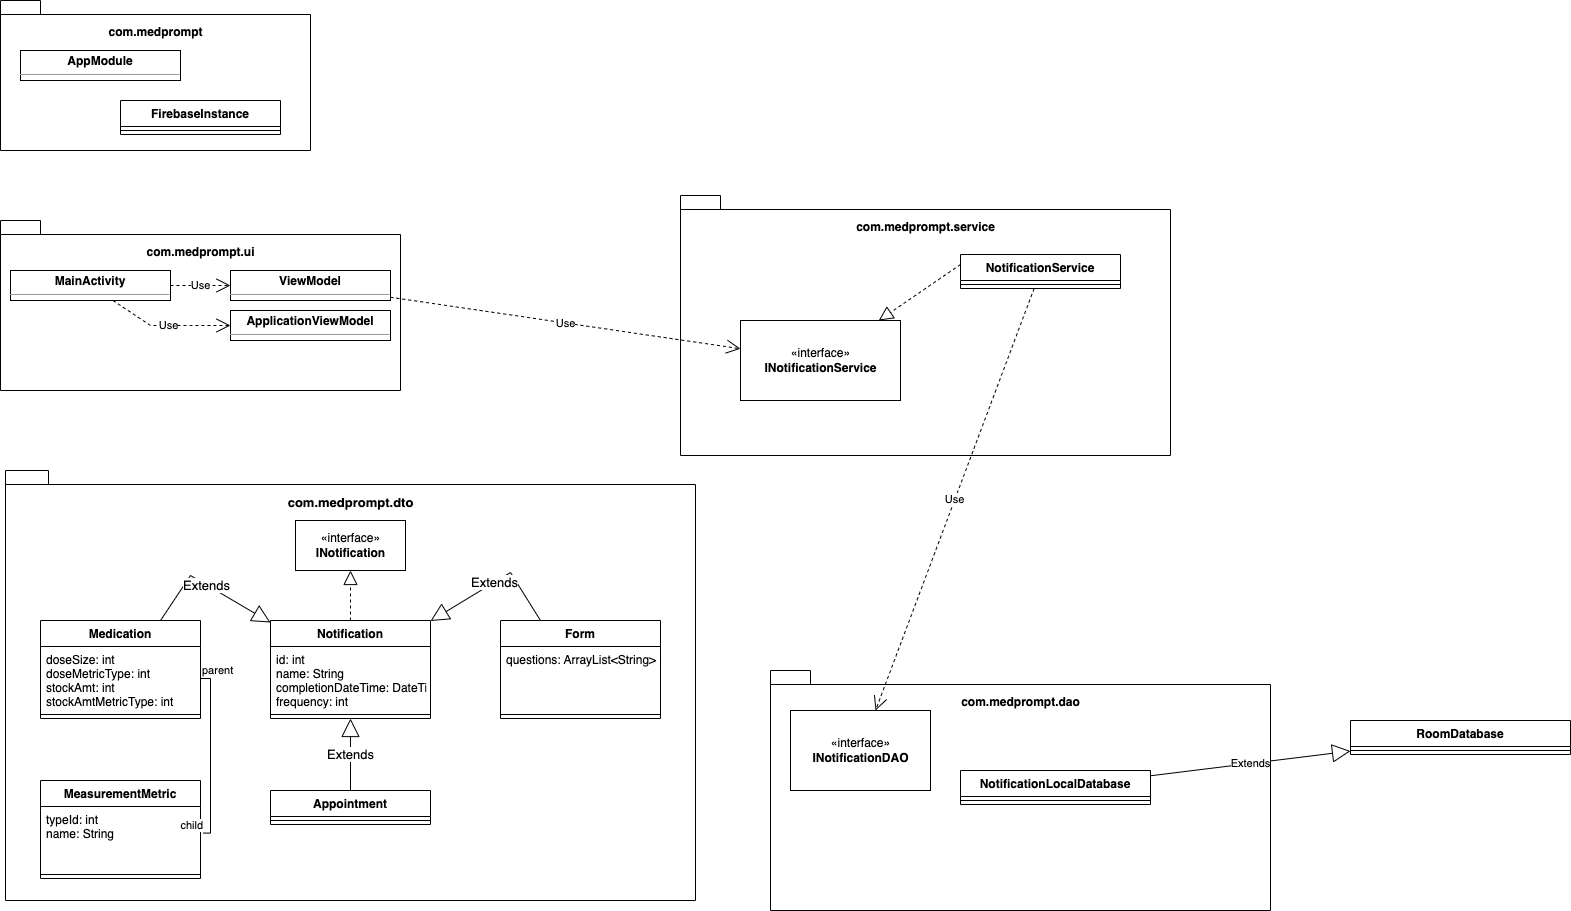

The diagram above was exported from draw.io. Its source (the exported page's mxGraphModel, read from the mxfile embedded in the PNG):
<mxGraphModel dx="1657" dy="1011" grid="1" gridSize="10" guides="1" tooltips="1" connect="1" arrows="1" fold="1" page="1" pageScale="1" pageWidth="827" pageHeight="1169" background="none" math="0" shadow="0">
  <root>
    <mxCell id="0" />
    <mxCell id="1" parent="0" />
    <mxCell id="OAUI5lwhTBNyL7AE0GEN-1" value="com.medprompt" style="shape=folder;fontStyle=1;spacingTop=10;tabWidth=40;tabHeight=14;tabPosition=left;html=1;verticalAlign=top;spacing=10;" parent="1" vertex="1">
      <mxGeometry x="20" y="10" width="310" height="150" as="geometry" />
    </mxCell>
    <mxCell id="OAUI5lwhTBNyL7AE0GEN-2" value="com.medprompt.dto" style="shape=folder;fontStyle=1;spacingTop=10;tabWidth=40;tabHeight=14;tabPosition=left;html=1;shadow=0;sketch=0;strokeWidth=1;gradientColor=none;verticalAlign=top;horizontal=1;fontSize=13;labelBackgroundColor=none;spacing=10;" parent="1" vertex="1">
      <mxGeometry x="25" y="480" width="690" height="430" as="geometry" />
    </mxCell>
    <mxCell id="OAUI5lwhTBNyL7AE0GEN-3" value="com.medprompt.ui" style="shape=folder;fontStyle=1;spacingTop=10;tabWidth=40;tabHeight=14;tabPosition=left;html=1;horizontal=1;verticalAlign=top;spacing=10;" parent="1" vertex="1">
      <mxGeometry x="20" y="230" width="400" height="170" as="geometry" />
    </mxCell>
    <mxCell id="OAUI5lwhTBNyL7AE0GEN-4" value="com.medprompt.dao" style="shape=folder;fontStyle=1;spacingTop=10;tabWidth=40;tabHeight=14;tabPosition=left;html=1;verticalAlign=top;spacing=10;" parent="1" vertex="1">
      <mxGeometry x="790" y="680" width="500" height="240" as="geometry" />
    </mxCell>
    <mxCell id="OAUI5lwhTBNyL7AE0GEN-5" value="com.medprompt.service" style="shape=folder;fontStyle=1;spacingTop=10;tabWidth=40;tabHeight=14;tabPosition=left;html=1;verticalAlign=top;spacing=10;" parent="1" vertex="1">
      <mxGeometry x="700" y="205" width="490" height="260" as="geometry" />
    </mxCell>
    <mxCell id="OAUI5lwhTBNyL7AE0GEN-26" value="" style="edgeStyle=orthogonalEdgeStyle;rounded=0;orthogonalLoop=1;jettySize=auto;html=1;fontSize=13;" parent="1" edge="1">
      <mxGeometry relative="1" as="geometry">
        <mxPoint x="450" y="760" as="targetPoint" />
      </mxGeometry>
    </mxCell>
    <mxCell id="OAUI5lwhTBNyL7AE0GEN-18" value="Notification" style="swimlane;fontStyle=1;align=center;verticalAlign=top;childLayout=stackLayout;horizontal=1;startSize=26;horizontalStack=0;resizeParent=1;resizeParentMax=0;resizeLast=0;collapsible=1;marginBottom=0;" parent="1" vertex="1">
      <mxGeometry x="290" y="630" width="160" height="98" as="geometry" />
    </mxCell>
    <mxCell id="OAUI5lwhTBNyL7AE0GEN-19" value="id: int&#10;name: String&#10;completionDateTime: DateTime&#10;frequency: int" style="text;strokeColor=none;fillColor=none;align=left;verticalAlign=top;spacingLeft=4;spacingRight=4;overflow=hidden;rotatable=0;points=[[0,0.5],[1,0.5]];portConstraint=eastwest;" parent="OAUI5lwhTBNyL7AE0GEN-18" vertex="1">
      <mxGeometry y="26" width="160" height="64" as="geometry" />
    </mxCell>
    <mxCell id="OAUI5lwhTBNyL7AE0GEN-20" value="" style="line;strokeWidth=1;fillColor=none;align=left;verticalAlign=middle;spacingTop=-1;spacingLeft=3;spacingRight=3;rotatable=0;labelPosition=right;points=[];portConstraint=eastwest;" parent="OAUI5lwhTBNyL7AE0GEN-18" vertex="1">
      <mxGeometry y="90" width="160" height="8" as="geometry" />
    </mxCell>
    <mxCell id="OAUI5lwhTBNyL7AE0GEN-27" value="Medication" style="swimlane;fontStyle=1;align=center;verticalAlign=top;childLayout=stackLayout;horizontal=1;startSize=26;horizontalStack=0;resizeParent=1;resizeParentMax=0;resizeLast=0;collapsible=1;marginBottom=0;" parent="1" vertex="1">
      <mxGeometry x="60" y="630" width="160" height="98" as="geometry" />
    </mxCell>
    <mxCell id="OAUI5lwhTBNyL7AE0GEN-28" value="doseSize: int&#10;doseMetricType: int&#10;stockAmt: int&#10;stockAmtMetricType: int" style="text;strokeColor=none;fillColor=none;align=left;verticalAlign=top;spacingLeft=4;spacingRight=4;overflow=hidden;rotatable=0;points=[[0,0.5],[1,0.5]];portConstraint=eastwest;" parent="OAUI5lwhTBNyL7AE0GEN-27" vertex="1">
      <mxGeometry y="26" width="160" height="64" as="geometry" />
    </mxCell>
    <mxCell id="OAUI5lwhTBNyL7AE0GEN-29" value="" style="line;strokeWidth=1;fillColor=none;align=left;verticalAlign=middle;spacingTop=-1;spacingLeft=3;spacingRight=3;rotatable=0;labelPosition=right;points=[];portConstraint=eastwest;" parent="OAUI5lwhTBNyL7AE0GEN-27" vertex="1">
      <mxGeometry y="90" width="160" height="8" as="geometry" />
    </mxCell>
    <mxCell id="OAUI5lwhTBNyL7AE0GEN-32" value="Extends" style="endArrow=block;endSize=16;endFill=0;html=1;rounded=0;fontSize=13;exitX=0.75;exitY=0;exitDx=0;exitDy=0;" parent="1" source="OAUI5lwhTBNyL7AE0GEN-27" target="OAUI5lwhTBNyL7AE0GEN-18" edge="1">
      <mxGeometry width="160" relative="1" as="geometry">
        <mxPoint x="150" y="680" as="sourcePoint" />
        <mxPoint x="310" y="680" as="targetPoint" />
        <Array as="points">
          <mxPoint x="210" y="585" />
        </Array>
      </mxGeometry>
    </mxCell>
    <mxCell id="OAUI5lwhTBNyL7AE0GEN-33" value="Appointment" style="swimlane;fontStyle=1;align=center;verticalAlign=top;childLayout=stackLayout;horizontal=1;startSize=26;horizontalStack=0;resizeParent=1;resizeParentMax=0;resizeLast=0;collapsible=1;marginBottom=0;" parent="1" vertex="1">
      <mxGeometry x="290" y="800" width="160" height="34" as="geometry" />
    </mxCell>
    <mxCell id="OAUI5lwhTBNyL7AE0GEN-35" value="" style="line;strokeWidth=1;fillColor=none;align=left;verticalAlign=middle;spacingTop=-1;spacingLeft=3;spacingRight=3;rotatable=0;labelPosition=right;points=[];portConstraint=eastwest;" parent="OAUI5lwhTBNyL7AE0GEN-33" vertex="1">
      <mxGeometry y="26" width="160" height="8" as="geometry" />
    </mxCell>
    <mxCell id="OAUI5lwhTBNyL7AE0GEN-38" value="Extends" style="endArrow=block;endSize=16;endFill=0;html=1;rounded=0;fontSize=13;exitX=0.5;exitY=0;exitDx=0;exitDy=0;" parent="1" source="OAUI5lwhTBNyL7AE0GEN-33" target="OAUI5lwhTBNyL7AE0GEN-18" edge="1">
      <mxGeometry width="160" relative="1" as="geometry">
        <mxPoint x="280" y="740" as="sourcePoint" />
        <mxPoint x="440" y="740" as="targetPoint" />
      </mxGeometry>
    </mxCell>
    <mxCell id="OAUI5lwhTBNyL7AE0GEN-41" value="Form" style="swimlane;fontStyle=1;align=center;verticalAlign=top;childLayout=stackLayout;horizontal=1;startSize=26;horizontalStack=0;resizeParent=1;resizeParentMax=0;resizeLast=0;collapsible=1;marginBottom=0;" parent="1" vertex="1">
      <mxGeometry x="520" y="630" width="160" height="98" as="geometry" />
    </mxCell>
    <mxCell id="OAUI5lwhTBNyL7AE0GEN-46" value="Extends" style="endArrow=block;endSize=16;endFill=0;html=1;rounded=0;fontSize=13;" parent="OAUI5lwhTBNyL7AE0GEN-41" target="OAUI5lwhTBNyL7AE0GEN-18" edge="1">
      <mxGeometry width="160" relative="1" as="geometry">
        <mxPoint x="40" as="sourcePoint" />
        <mxPoint x="-80" y="-100" as="targetPoint" />
        <Array as="points">
          <mxPoint x="10" y="-48" />
        </Array>
      </mxGeometry>
    </mxCell>
    <mxCell id="OAUI5lwhTBNyL7AE0GEN-42" value="questions: ArrayList&lt;String&gt;" style="text;strokeColor=none;fillColor=none;align=left;verticalAlign=top;spacingLeft=4;spacingRight=4;overflow=hidden;rotatable=0;points=[[0,0.5],[1,0.5]];portConstraint=eastwest;" parent="OAUI5lwhTBNyL7AE0GEN-41" vertex="1">
      <mxGeometry y="26" width="160" height="64" as="geometry" />
    </mxCell>
    <mxCell id="OAUI5lwhTBNyL7AE0GEN-43" value="" style="line;strokeWidth=1;fillColor=none;align=left;verticalAlign=middle;spacingTop=-1;spacingLeft=3;spacingRight=3;rotatable=0;labelPosition=right;points=[];portConstraint=eastwest;" parent="OAUI5lwhTBNyL7AE0GEN-41" vertex="1">
      <mxGeometry y="90" width="160" height="8" as="geometry" />
    </mxCell>
    <mxCell id="5IRW-PGmlcK1vpNQooY7-3" value="&lt;p style=&quot;margin:0px;margin-top:4px;text-align:center;&quot;&gt;&lt;b&gt;MainActivity&lt;/b&gt;&lt;/p&gt;&lt;hr size=&quot;1&quot;&gt;&lt;p style=&quot;margin:0px;margin-left:4px;&quot;&gt;&lt;br&gt;&lt;/p&gt;" style="verticalAlign=top;align=left;overflow=fill;fontSize=12;fontFamily=Helvetica;html=1;" parent="1" vertex="1">
      <mxGeometry x="30" y="280" width="160" height="30" as="geometry" />
    </mxCell>
    <mxCell id="5IRW-PGmlcK1vpNQooY7-5" value="&lt;p style=&quot;margin:0px;margin-top:4px;text-align:center;&quot;&gt;&lt;b&gt;ViewModel&lt;/b&gt;&lt;/p&gt;&lt;hr size=&quot;1&quot;&gt;&lt;p style=&quot;margin:0px;margin-left:4px;&quot;&gt;&lt;br&gt;&lt;/p&gt;" style="verticalAlign=top;align=left;overflow=fill;fontSize=12;fontFamily=Helvetica;html=1;" parent="1" vertex="1">
      <mxGeometry x="250" y="280" width="160" height="30" as="geometry" />
    </mxCell>
    <mxCell id="5IRW-PGmlcK1vpNQooY7-6" value="&lt;p style=&quot;margin:0px;margin-top:4px;text-align:center;&quot;&gt;&lt;b&gt;ApplicationViewModel&lt;/b&gt;&lt;/p&gt;&lt;hr size=&quot;1&quot;&gt;&lt;p style=&quot;margin:0px;margin-left:4px;&quot;&gt;&lt;br&gt;&lt;/p&gt;&lt;hr size=&quot;1&quot;&gt;&lt;p style=&quot;margin:0px;margin-left:4px;&quot;&gt;&lt;br&gt;&lt;/p&gt;" style="verticalAlign=top;align=left;overflow=fill;fontSize=12;fontFamily=Helvetica;html=1;" parent="1" vertex="1">
      <mxGeometry x="250" y="320" width="160" height="30" as="geometry" />
    </mxCell>
    <mxCell id="5IRW-PGmlcK1vpNQooY7-8" value="&lt;p style=&quot;margin:0px;margin-top:4px;text-align:center;&quot;&gt;&lt;b&gt;AppModule&lt;/b&gt;&lt;/p&gt;&lt;hr size=&quot;1&quot;&gt;&lt;p style=&quot;margin:0px;margin-left:4px;&quot;&gt;&lt;br&gt;&lt;/p&gt;" style="verticalAlign=top;align=left;overflow=fill;fontSize=12;fontFamily=Helvetica;html=1;" parent="1" vertex="1">
      <mxGeometry x="40" y="60" width="160" height="30" as="geometry" />
    </mxCell>
    <mxCell id="5IRW-PGmlcK1vpNQooY7-22" value="Use" style="endArrow=open;endSize=12;dashed=1;html=1;rounded=0;entryX=0;entryY=0.5;entryDx=0;entryDy=0;" parent="1" source="5IRW-PGmlcK1vpNQooY7-3" target="5IRW-PGmlcK1vpNQooY7-5" edge="1">
      <mxGeometry width="160" relative="1" as="geometry">
        <mxPoint x="190" y="290" as="sourcePoint" />
        <mxPoint x="330" y="290" as="targetPoint" />
      </mxGeometry>
    </mxCell>
    <mxCell id="5IRW-PGmlcK1vpNQooY7-23" value="Use" style="endArrow=open;endSize=12;dashed=1;html=1;rounded=0;entryX=0;entryY=0.5;entryDx=0;entryDy=0;" parent="1" source="5IRW-PGmlcK1vpNQooY7-3" target="5IRW-PGmlcK1vpNQooY7-6" edge="1">
      <mxGeometry width="160" relative="1" as="geometry">
        <mxPoint x="90" y="350" as="sourcePoint" />
        <mxPoint x="250" y="350" as="targetPoint" />
        <Array as="points">
          <mxPoint x="170" y="335" />
          <mxPoint x="210" y="335" />
        </Array>
      </mxGeometry>
    </mxCell>
    <mxCell id="5IRW-PGmlcK1vpNQooY7-24" value="MeasurementMetric" style="swimlane;fontStyle=1;align=center;verticalAlign=top;childLayout=stackLayout;horizontal=1;startSize=26;horizontalStack=0;resizeParent=1;resizeParentMax=0;resizeLast=0;collapsible=1;marginBottom=0;" parent="1" vertex="1">
      <mxGeometry x="60" y="790" width="160" height="98" as="geometry" />
    </mxCell>
    <mxCell id="5IRW-PGmlcK1vpNQooY7-25" value="typeId: int&#10;name: String" style="text;strokeColor=none;fillColor=none;align=left;verticalAlign=top;spacingLeft=4;spacingRight=4;overflow=hidden;rotatable=0;points=[[0,0.5],[1,0.5]];portConstraint=eastwest;" parent="5IRW-PGmlcK1vpNQooY7-24" vertex="1">
      <mxGeometry y="26" width="160" height="64" as="geometry" />
    </mxCell>
    <mxCell id="5IRW-PGmlcK1vpNQooY7-26" value="" style="line;strokeWidth=1;fillColor=none;align=left;verticalAlign=middle;spacingTop=-1;spacingLeft=3;spacingRight=3;rotatable=0;labelPosition=right;points=[];portConstraint=eastwest;" parent="5IRW-PGmlcK1vpNQooY7-24" vertex="1">
      <mxGeometry y="90" width="160" height="8" as="geometry" />
    </mxCell>
    <mxCell id="5IRW-PGmlcK1vpNQooY7-27" value="" style="endArrow=none;html=1;edgeStyle=orthogonalEdgeStyle;rounded=0;entryX=1.016;entryY=0.415;entryDx=0;entryDy=0;entryPerimeter=0;exitX=1;exitY=0.5;exitDx=0;exitDy=0;" parent="1" source="OAUI5lwhTBNyL7AE0GEN-28" target="5IRW-PGmlcK1vpNQooY7-25" edge="1">
      <mxGeometry relative="1" as="geometry">
        <mxPoint x="350" y="780" as="sourcePoint" />
        <mxPoint x="510" y="780" as="targetPoint" />
      </mxGeometry>
    </mxCell>
    <mxCell id="5IRW-PGmlcK1vpNQooY7-28" value="parent" style="edgeLabel;resizable=0;html=1;align=left;verticalAlign=bottom;" parent="5IRW-PGmlcK1vpNQooY7-27" connectable="0" vertex="1">
      <mxGeometry x="-1" relative="1" as="geometry" />
    </mxCell>
    <mxCell id="5IRW-PGmlcK1vpNQooY7-29" value="child" style="edgeLabel;resizable=0;html=1;align=right;verticalAlign=bottom;" parent="5IRW-PGmlcK1vpNQooY7-27" connectable="0" vertex="1">
      <mxGeometry x="1" relative="1" as="geometry" />
    </mxCell>
    <mxCell id="5IRW-PGmlcK1vpNQooY7-31" value="NotificationService" style="swimlane;fontStyle=1;align=center;verticalAlign=top;childLayout=stackLayout;horizontal=1;startSize=26;horizontalStack=0;resizeParent=1;resizeParentMax=0;resizeLast=0;collapsible=1;marginBottom=0;" parent="1" vertex="1">
      <mxGeometry x="980" y="264" width="160" height="34" as="geometry" />
    </mxCell>
    <mxCell id="5IRW-PGmlcK1vpNQooY7-40" value="" style="endArrow=block;dashed=1;endFill=0;endSize=12;html=1;rounded=0;" parent="5IRW-PGmlcK1vpNQooY7-31" target="5IRW-PGmlcK1vpNQooY7-39" edge="1">
      <mxGeometry width="160" relative="1" as="geometry">
        <mxPoint y="10" as="sourcePoint" />
        <mxPoint x="160" y="10" as="targetPoint" />
      </mxGeometry>
    </mxCell>
    <mxCell id="5IRW-PGmlcK1vpNQooY7-33" value="" style="line;strokeWidth=1;fillColor=none;align=left;verticalAlign=middle;spacingTop=-1;spacingLeft=3;spacingRight=3;rotatable=0;labelPosition=right;points=[];portConstraint=eastwest;" parent="5IRW-PGmlcK1vpNQooY7-31" vertex="1">
      <mxGeometry y="26" width="160" height="8" as="geometry" />
    </mxCell>
    <mxCell id="5IRW-PGmlcK1vpNQooY7-39" value="«interface»&lt;br&gt;&lt;b&gt;INotificationService&lt;br&gt;&lt;/b&gt;" style="html=1;" parent="1" vertex="1">
      <mxGeometry x="760" y="330" width="160" height="80" as="geometry" />
    </mxCell>
    <mxCell id="5IRW-PGmlcK1vpNQooY7-41" value="Use" style="endArrow=open;endSize=12;dashed=1;html=1;rounded=0;" parent="1" source="5IRW-PGmlcK1vpNQooY7-5" target="5IRW-PGmlcK1vpNQooY7-39" edge="1">
      <mxGeometry width="160" relative="1" as="geometry">
        <mxPoint x="400" y="290" as="sourcePoint" />
        <mxPoint x="500" y="290" as="targetPoint" />
      </mxGeometry>
    </mxCell>
    <mxCell id="5IRW-PGmlcK1vpNQooY7-42" value="«interface»&lt;br&gt;&lt;b&gt;INotificationDAO&lt;/b&gt;" style="html=1;" parent="1" vertex="1">
      <mxGeometry x="810" y="720" width="140" height="80" as="geometry" />
    </mxCell>
    <mxCell id="5IRW-PGmlcK1vpNQooY7-43" value="Use" style="endArrow=open;endSize=12;dashed=1;html=1;rounded=0;" parent="1" source="5IRW-PGmlcK1vpNQooY7-31" target="5IRW-PGmlcK1vpNQooY7-42" edge="1">
      <mxGeometry width="160" relative="1" as="geometry">
        <mxPoint x="860" y="580" as="sourcePoint" />
        <mxPoint x="300" y="870" as="targetPoint" />
        <Array as="points" />
      </mxGeometry>
    </mxCell>
    <mxCell id="5IRW-PGmlcK1vpNQooY7-44" value="FirebaseInstance" style="swimlane;fontStyle=1;align=center;verticalAlign=top;childLayout=stackLayout;horizontal=1;startSize=26;horizontalStack=0;resizeParent=1;resizeParentMax=0;resizeLast=0;collapsible=1;marginBottom=0;" parent="1" vertex="1">
      <mxGeometry x="140" y="110" width="160" height="34" as="geometry" />
    </mxCell>
    <mxCell id="5IRW-PGmlcK1vpNQooY7-46" value="" style="line;strokeWidth=1;fillColor=none;align=left;verticalAlign=middle;spacingTop=-1;spacingLeft=3;spacingRight=3;rotatable=0;labelPosition=right;points=[];portConstraint=eastwest;" parent="5IRW-PGmlcK1vpNQooY7-44" vertex="1">
      <mxGeometry y="26" width="160" height="8" as="geometry" />
    </mxCell>
    <mxCell id="5IRW-PGmlcK1vpNQooY7-49" value="NotificationLocalDatabase" style="swimlane;fontStyle=1;align=center;verticalAlign=top;childLayout=stackLayout;horizontal=1;startSize=26;horizontalStack=0;resizeParent=1;resizeParentMax=0;resizeLast=0;collapsible=1;marginBottom=0;" parent="1" vertex="1">
      <mxGeometry x="980" y="780" width="190" height="34" as="geometry" />
    </mxCell>
    <mxCell id="5IRW-PGmlcK1vpNQooY7-51" value="" style="line;strokeWidth=1;fillColor=none;align=left;verticalAlign=middle;spacingTop=-1;spacingLeft=3;spacingRight=3;rotatable=0;labelPosition=right;points=[];portConstraint=eastwest;" parent="5IRW-PGmlcK1vpNQooY7-49" vertex="1">
      <mxGeometry y="26" width="190" height="8" as="geometry" />
    </mxCell>
    <mxCell id="5IRW-PGmlcK1vpNQooY7-53" value="RoomDatabase" style="swimlane;fontStyle=1;align=center;verticalAlign=top;childLayout=stackLayout;horizontal=1;startSize=26;horizontalStack=0;resizeParent=1;resizeParentMax=0;resizeLast=0;collapsible=1;marginBottom=0;" parent="1" vertex="1">
      <mxGeometry x="1370" y="730" width="220" height="34" as="geometry" />
    </mxCell>
    <mxCell id="5IRW-PGmlcK1vpNQooY7-55" value="" style="line;strokeWidth=1;fillColor=none;align=left;verticalAlign=middle;spacingTop=-1;spacingLeft=3;spacingRight=3;rotatable=0;labelPosition=right;points=[];portConstraint=eastwest;" parent="5IRW-PGmlcK1vpNQooY7-53" vertex="1">
      <mxGeometry y="26" width="220" height="8" as="geometry" />
    </mxCell>
    <mxCell id="5IRW-PGmlcK1vpNQooY7-57" value="Extends" style="endArrow=block;endSize=16;endFill=0;html=1;rounded=0;" parent="1" source="5IRW-PGmlcK1vpNQooY7-49" target="5IRW-PGmlcK1vpNQooY7-53" edge="1">
      <mxGeometry width="160" relative="1" as="geometry">
        <mxPoint x="1170" y="790" as="sourcePoint" />
        <mxPoint x="1330" y="790" as="targetPoint" />
      </mxGeometry>
    </mxCell>
    <mxCell id="kvs8Me5Ma6L4G5cC53BL-1" value="«interface»&lt;br&gt;&lt;b&gt;INotification&lt;br&gt;&lt;/b&gt;" style="html=1;" parent="1" vertex="1">
      <mxGeometry x="315" y="530" width="110" height="50" as="geometry" />
    </mxCell>
    <mxCell id="BN_bhoyUJDopD0Ujp7z--1" value="" style="endArrow=block;dashed=1;endFill=0;endSize=12;html=1;rounded=0;" edge="1" parent="1" source="OAUI5lwhTBNyL7AE0GEN-18" target="kvs8Me5Ma6L4G5cC53BL-1">
      <mxGeometry width="160" relative="1" as="geometry">
        <mxPoint x="750" y="520" as="sourcePoint" />
        <mxPoint x="910" y="520" as="targetPoint" />
      </mxGeometry>
    </mxCell>
  </root>
</mxGraphModel>